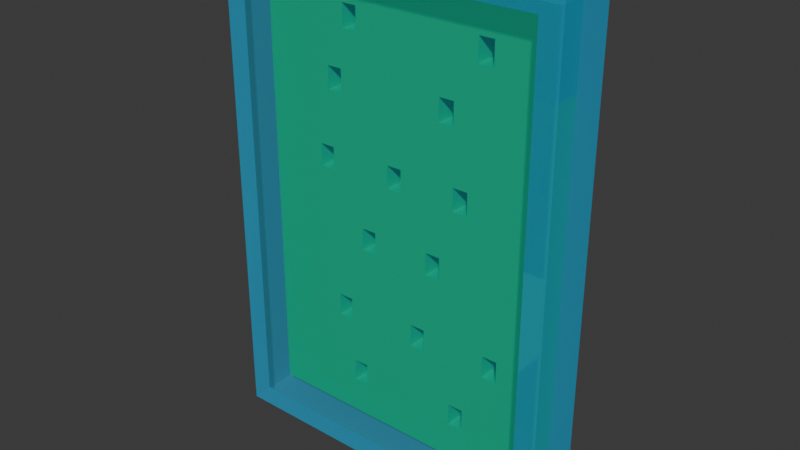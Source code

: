 # Source: DaoPusle.blend  (saved by Blender 4.2.66; exported with 4.5.12 LTS)
import bpy
from mathutils import Matrix  # noqa: F401  (used for matrix-valued properties, if any)

bpy.ops.wm.read_factory_settings(use_empty=True)
scene = bpy.context.scene
scene.name = 'Scene'

# ---- collections
col_collection = bpy.data.collections.new('Collection'); scene.collection.children.link(col_collection)

# ---- images (referenced by path relative to the original .blend; pixels are not part of the script)
import os
ASSET_DIR = os.environ.get("B2B_ASSET_DIR", "")  # directory of the original .blend (textures are referenced by path, not embedded)
HERE = os.path.dirname(os.path.abspath(__file__))  # packed textures are extracted next to this script under _unpacked/

def load_image(name, relpath, width, height, colorspace="sRGB"):
    """Load a texture the original file referenced (path relative to the .blend, or extracted next to this script)."""
    p = next((c for c in (os.path.join(HERE, relpath), os.path.join(ASSET_DIR, relpath)) if relpath and os.path.exists(c)), "")
    if p:
        img = bpy.data.images.load(p, check_existing=True)
        img.name = name
    else:  # same state as the original file: an image datablock whose file is absent (Cycles renders it pink)
        img = bpy.data.images.new(name, width, height)
        img.source = "FILE"
        img.filepath = "//" + (relpath or name)
    img.colorspace_settings.name = colorspace
    return img
img_uzor1_jpg = load_image('uzor1.jpg', 'uzor1.jpg', 1024, 1024, 'sRGB')

# ---- materials (node trees are filled in below, after node groups)
mat_green = bpy.data.materials.new('Green')
mat_uzor = bpy.data.materials.new('Uzor')
mat_glass = bpy.data.materials.new('Glass')
mat_rectmat = bpy.data.materials.new('RectMat')

# ---- material node trees
mat_green.use_nodes = True; mat_green.node_tree.nodes.clear()
_N = mat_green.node_tree.nodes; _L = mat_green.node_tree.links
n0 = _N.new('ShaderNodeBsdfPrincipled'); n0.name = 'Principled BSDF'; n0.location = (10, 300)
n0.inputs[0].default_value = (0.001325, 0.5495, 0.2338, 1.0)
n1 = _N.new('ShaderNodeOutputMaterial'); n1.name = 'Material Output'; n1.location = (300, 300)
_L.new(n0.outputs[0], n1.inputs[0])
n1.is_active_output = True
mat_uzor.use_nodes = True; mat_uzor.node_tree.nodes.clear()
_N = mat_uzor.node_tree.nodes; _L = mat_uzor.node_tree.links
n0 = _N.new('ShaderNodeBsdfPrincipled'); n0.name = 'Principled BSDF'; n0.location = (10, 300)
n1 = _N.new('ShaderNodeOutputMaterial'); n1.name = 'Material Output'; n1.location = (300, 300)
n2 = _N.new('ShaderNodeTexImage'); n2.name = 'Image Texture'; n2.location = (-280, 280)
n2.image = img_uzor1_jpg
_L.new(n0.outputs[0], n1.inputs[0])
_L.new(n2.outputs[0], n0.inputs[0])
n1.is_active_output = True
mat_glass.use_nodes = True; mat_glass.node_tree.nodes.clear()
_N = mat_glass.node_tree.nodes; _L = mat_glass.node_tree.links
n0 = _N.new('ShaderNodeBsdfPrincipled'); n0.name = 'Principled BSDF'; n0.location = (10, 300)
n0.inputs[0].default_value = (0.002616, 0.6002, 0.8001, 1.0)
n0.inputs[4].default_value = 0.1
n1 = _N.new('ShaderNodeOutputMaterial'); n1.name = 'Material Output'; n1.location = (300, 300)
_L.new(n0.outputs[0], n1.inputs[0])
n1.is_active_output = True
mat_rectmat.use_nodes = True; mat_rectmat.node_tree.nodes.clear()
_N = mat_rectmat.node_tree.nodes; _L = mat_rectmat.node_tree.links
n0 = _N.new('ShaderNodeBsdfPrincipled'); n0.name = 'Principled BSDF'; n0.location = (10, 300)
n0.inputs[0].default_value = (0.004844, 0.4739, 0.8003, 1.0)
n0.inputs[4].default_value = 0.5
n1 = _N.new('ShaderNodeOutputMaterial'); n1.name = 'Material Output'; n1.location = (300, 300)
_L.new(n0.outputs[0], n1.inputs[0])
n1.is_active_output = True

# ---- world
world_world = bpy.data.worlds.new('World'); scene.world = world_world
world_world.use_nodes = True; world_world.node_tree.nodes.clear()
_N = world_world.node_tree.nodes; _L = world_world.node_tree.links
n0 = _N.new('ShaderNodeOutputWorld'); n0.name = 'World Output'; n0.location = (300, 300)
n1 = _N.new('ShaderNodeBackground'); n1.name = 'Background'; n1.location = (10, 300)
n1.inputs[0].default_value = (0.05088, 0.05088, 0.05088, 1.0)
_L.new(n1.outputs[0], n0.inputs[0])
n0.is_active_output = True
world_world.color = (0.05088, 0.05088, 0.05088)
world_world.sun_shadow_jitter_overblur = 0.0

# ---- meshes
me_cube_002 = bpy.data.meshes.new('Cube.002')
me_cube_002.from_pydata([(-0.9969, -0.1, 0.2479), (-0.9969, 0.1, 0.2479), (1.003, -0.1, 0.2479), (1.003, 0.1, 0.2479), (-0.9969, -0.1, -0.2521), (-0.9969, 0.1, -0.2521), (1.003, 0.1, -0.2521), (1.003, -0.1, -0.2521), (0.5271, 0.1, -0.1445), (0.5271, 0.1, 0.005474), (0.6271, 0.1, 0.005474), (0.6271, 0.1, -0.1445), (0.5271, -0.1, 0.005474), (0.6271, -0.1, -0.1445), (0.6271, -0.1, 0.005474), (0.5271, -0.1, -0.1445), (-0.3192, 0.1, 0.005474), (-0.4192, 0.1, 0.005474), (-0.4192, 0.1, -0.1445), (-0.3192, 0.1, -0.1445), (-0.4192, -0.1, 0.005474), (-0.3192, -0.1, 0.005474), (-0.4192, -0.1, -0.1445), (-0.3192, -0.1, -0.1445)], [], [(4, 0, 1, 5), (10, 3, 6, 11), (17, 1, 3, 10, 9, 8, 11, 6, 5, 18, 19, 16), (5, 1, 17, 18), (6, 3, 2, 7), (13, 7, 2, 14), (12, 14, 2, 0, 20, 21, 23, 22, 4, 7, 13, 15), (0, 4, 22, 20), (3, 1, 0, 2), (7, 4, 5, 6), (15, 8, 9, 12), (14, 10, 11, 13), (13, 11, 8, 15), (9, 10, 14, 12), (22, 18, 17, 20), (21, 16, 19, 23), (23, 19, 18, 22), (17, 16, 21, 20)])
me_cube_002.polygons.foreach_set('material_index', [0, 1, 1, 1, 0, 0, 0, 0, 0, 0, 0, 0, 0, 0, 0, 0, 0, 0])
_uv = me_cube_002.uv_layers.new(name='UVMap')
_uv.uv.foreach_set('vector', [0.5833, 0.0, 0.625, 0.0, 0.625, 0.25, 0.5833, 0.25, 0.08153, 0.8121, 0.0007953, 1.0, 0.1673, 1.0, 0.1315, 0.8121, 0.08153, 0.2882, 0.0007953, -0.001009, 0.0007953, 1.0, 0.08153, 0.8121, 0.08153, 0.762, 0.1315, 0.762, 0.1315, 0.8121, 0.1673, 1.0, 0.1673, -0.001008, 0.1315, 0.2882, 0.1315, 0.3383, 0.08153, 0.3383, 0.1673, -0.001008, 0.0007953, -0.001009, 0.08153, 0.2882, 0.1315, 0.2882, 0.5833, 0.5, 0.625, 0.5, 0.625, 0.75, 0.5833, 0.75, 0.5923, 0.797, 0.5833, 0.75, 0.625, 0.75, 0.6048, 0.797, 0.6048, 0.8095, 0.6048, 0.797, 0.625, 0.75, 0.625, 1.0, 0.6048, 0.9278, 0.6048, 0.9153, 0.5923, 0.9153, 0.5923, 0.9278, 0.5833, 1.0, 0.5833, 0.75, 0.5923, 0.797, 0.5923, 0.8095, 0.625, 1.0, 0.5833, 1.0, 0.5923, 0.9278, 0.6048, 0.9278, 0.625, 0.5, 0.875, 0.5, 0.875, 0.75, 0.625, 0.75, 0.5833, 0.75, 0.5833, 0.0, 0.1673, -0.001008, 0.5833, 0.5, 0.375, 0.1, 0.375, 0.15, 0.625, 0.15, 0.625, 0.1, 0.625, 0.65, 0.625, 0.6, 0.375, 0.6, 0.375, 0.65, 0.375, 0.65, 0.375, 0.6, 0.125, 0.6, 0.125, 0.65, 0.875, 0.6, 0.625, 0.6, 0.625, 0.65, 0.875, 0.65, 0.375, 0.1, 0.375, 0.15, 0.625, 0.15, 0.625, 0.1, 0.625, 0.65, 0.625, 0.6, 0.375, 0.6, 0.375, 0.65, 0.375, 0.65, 0.375, 0.6, 0.125, 0.6, 0.125, 0.65, 0.875, 0.6, 0.625, 0.6, 0.625, 0.65, 0.875, 0.65])
me_cube_002.materials.append(mat_green)
me_cube_002.materials.append(mat_uzor)
me_cube_002.update()
me_cube_003 = bpy.data.meshes.new('Cube.003')
me_cube_003.from_pydata([(-1.003, -0.1, -0.2488), (-1.003, -0.1, 0.2512), (-1.003, 0.1, 0.2512), (-1.003, 0.1, -0.2488), (0.9974, 0.1, 0.2512), (0.9974, 0.1, -0.2488), (0.9974, -0.1, 0.2512), (0.9974, -0.1, -0.2488), (0.2706, -0.1, 0.115), (0.2706, -0.1, -0.03505), (0.3706, -0.1, -0.03505), (0.3706, -0.1, 0.115), (0.2706, 0.1, 0.115), (0.3706, 0.1, 0.115), (0.2706, 0.1, -0.03505), (0.3706, 0.1, -0.03505), (-0.5463, -0.1, 0.115), (-0.5463, -0.1, -0.03505), (-0.4463, -0.1, -0.03505), (-0.4463, -0.1, 0.115), (-0.5463, 0.1, -0.03505), (-0.5463, 0.1, 0.115), (-0.4463, 0.1, 0.115), (-0.4463, 0.1, -0.03505)], [], [(7, 6, 11, 10), (16, 1, 0, 17), (17, 0, 7, 10, 9, 8, 11, 6, 1, 16, 19, 18), (5, 4, 6, 7), (4, 5, 15, 13), (2, 21, 20, 3), (2, 4, 13, 12, 14, 15, 5, 3, 20, 23, 22, 21), (0, 1, 2, 3), (6, 4, 2, 1), (7, 0, 3, 5), (12, 8, 9, 14), (15, 10, 11, 13), (14, 9, 10, 15), (11, 8, 12, 13), (16, 17, 20, 21), (23, 18, 19, 22), (20, 17, 18, 23), (19, 16, 21, 22)])
me_cube_003.polygons.foreach_set('material_index', [0, 0, 0, 0, 1, 1, 1, 0, 0, 0, 0, 0, 0, 0, 0, 0, 0, 0])
_uv = me_cube_003.uv_layers.new(name='UVMap')
_uv.uv.foreach_set('vector', [0.5417, 0.75, 0.5833, 0.75, 0.572, 0.8283, 0.5595, 0.8283, 0.572, 0.943, 0.5833, 1.0, 0.5417, 1.0, 0.5595, 0.943, 0.5595, 0.943, 0.5417, 1.0, 0.5417, 0.75, 0.5595, 0.8283, 0.5595, 0.8408, 0.572, 0.8408, 0.572, 0.8283, 0.5833, 0.75, 0.5833, 1.0, 0.572, 0.943, 0.572, 0.9305, 0.5595, 0.9305, 0.5417, 0.5, 0.5833, 0.5, 0.5833, 0.75, 0.5417, 0.75, 0.1673, 1.0, 0.3338, 1.0, 0.2626, 0.6865, 0.2127, 0.6865, 0.1673, -0.001008, 0.2127, 0.2274, 0.2626, 0.2274, 0.3338, -0.001008, 0.1673, -0.001008, 0.1673, 1.0, 0.2127, 0.6865, 0.2127, 0.6364, 0.2626, 0.6364, 0.2626, 0.6865, 0.3338, 1.0, 0.3338, -0.001008, 0.2626, 0.2274, 0.2626, 0.2775, 0.2127, 0.2775, 0.2127, 0.2274, 0.5417, 0.0, 0.5833, 0.0, 0.5833, 0.25, 0.5417, 0.25, 0.5833, 0.75, 0.5833, 0.5, 0.1673, -0.001008, 0.5833, 0.0, 0.5417, 0.75, 0.5417, 0.0, 0.3338, -0.001008, 0.5417, 0.5, 0.625, 0.15, 0.625, 0.1, 0.375, 0.1, 0.375, 0.15, 0.375, 0.6, 0.375, 0.65, 0.625, 0.65, 0.625, 0.6, 0.125, 0.6, 0.125, 0.65, 0.375, 0.65, 0.375, 0.6, 0.625, 0.65, 0.875, 0.65, 0.875, 0.6, 0.625, 0.6, 0.625, 0.1, 0.375, 0.1, 0.375, 0.15, 0.625, 0.15, 0.375, 0.6, 0.375, 0.65, 0.625, 0.65, 0.625, 0.6, 0.125, 0.6, 0.125, 0.65, 0.375, 0.65, 0.375, 0.6, 0.625, 0.65, 0.875, 0.65, 0.875, 0.6, 0.625, 0.6])
me_cube_003.materials.append(mat_green)
me_cube_003.materials.append(mat_uzor)
me_cube_003.update()
me_cube_004 = bpy.data.meshes.new('Cube.004')
me_cube_004.from_pydata([(-1.003, -0.1, -0.2486), (-1.003, -0.1, 0.2514), (-1.003, 0.1, 0.2514), (-1.003, 0.1, -0.2486), (0.9971, 0.1, 0.2514), (0.9971, 0.1, -0.2486), (0.9971, -0.1, 0.2514), (0.9971, -0.1, -0.2486), (0.3772, -0.1, 0.1062), (0.3772, -0.1, -0.0438), (0.4772, -0.1, -0.0438), (0.4772, -0.1, 0.1062), (0.3772, 0.1, 0.1062), (0.3772, 0.1, -0.0438), (0.4772, 0.1, -0.0438), (0.4772, 0.1, 0.1062), (-0.09905, -0.1, -0.0438), (0.0009469, -0.1, 0.0004417), (0.0009469, -0.1, -0.0438), (-0.09905, -0.1, 0.1062), (0.0009469, -0.1, 0.1062), (-0.09905, 0.1, 0.1062), (0.0009469, 0.1, 0.1062), (-0.09905, 0.1, -0.0438), (0.0009469, 0.1, -0.0438), (-0.6216, -0.1, -0.0438), (-0.6216, -0.1, 0.1062), (-0.5216, -0.1, 0.1062), (-0.5216, -0.1, -0.0438), (-0.5216, 0.1, 0.1062), (-0.6216, 0.1, -0.0438), (-0.6216, 0.1, 0.1062), (-0.5216, 0.1, -0.0438)], [], [(10, 7, 6, 11), (8, 11, 6, 1, 26, 27, 19, 20), (26, 1, 0, 7, 10, 9, 17, 18, 16, 19, 27, 28, 25), (17, 9, 8, 20), (5, 4, 6, 7), (4, 5, 14, 15), (13, 14, 5, 3, 2, 31, 30, 32, 23, 24), (2, 4, 15, 12, 22, 21, 23, 32, 29, 31), (22, 12, 13, 24), (0, 1, 2, 3), (6, 4, 2, 1), (7, 0, 3, 5), (12, 8, 9, 13), (14, 10, 11, 15), (13, 9, 10, 14), (11, 8, 12, 15), (21, 19, 16, 23), (22, 24, 18, 17, 20), (23, 16, 18, 24), (20, 19, 21, 22), (26, 25, 30, 31), (32, 28, 27, 29), (30, 25, 28, 32), (27, 26, 31, 29)])
me_cube_004.polygons.foreach_set('material_index', [0, 0, 0, 0, 0, 1, 1, 1, 1, 0, 0, 0, 0, 0, 0, 0, 0, 0, 0, 0, 0, 0, 0, 0])
_uv = me_cube_004.uv_layers.new(name='UVMap')
_uv.uv.foreach_set('vector', [0.5171, 0.815, 0.5, 0.75, 0.5417, 0.75, 0.5296, 0.815, 0.5296, 0.8275, 0.5296, 0.815, 0.5417, 0.75, 0.5417, 1.0, 0.5296, 0.9523, 0.5296, 0.9398, 0.5296, 0.887, 0.5296, 0.8745, 0.5296, 0.9523, 0.5417, 1.0, 0.5, 1.0, 0.5, 0.75, 0.5171, 0.815, 0.5171, 0.8275, 0.5208, 0.8745, 0.5171, 0.8745, 0.5171, 0.887, 0.5296, 0.887, 0.5296, 0.9398, 0.5171, 0.9398, 0.5171, 0.9523, 0.5208, 0.8745, 0.5171, 0.8275, 0.5296, 0.8275, 0.5296, 0.8745, 0.5, 0.5, 0.5417, 0.5, 0.5417, 0.75, 0.5, 0.75, 0.3338, 1.0, 0.5003, 1.0, 0.4321, 0.74, 0.3822, 0.74, 0.4321, 0.6899, 0.4321, 0.74, 0.5003, 1.0, 0.5003, -0.001008, 0.3338, -0.001008, 0.3822, 0.1899, 0.4321, 0.1899, 0.4321, 0.24, 0.4321, 0.4515, 0.4321, 0.5016, 0.3338, -0.001008, 0.3338, 1.0, 0.3822, 0.74, 0.3822, 0.6899, 0.3822, 0.5016, 0.3822, 0.4515, 0.4321, 0.4515, 0.4321, 0.24, 0.3822, 0.24, 0.3822, 0.1899, 0.3822, 0.5016, 0.3822, 0.6899, 0.4321, 0.6899, 0.4321, 0.5016, 0.5, 0.0, 0.5417, 0.0, 0.5417, 0.25, 0.5, 0.25, 0.5417, 0.75, 0.5417, 0.5, 0.3338, -0.001008, 0.5417, 0.0, 0.5, 0.75, 0.5, 0.0, 0.5003, -0.001008, 0.5, 0.5, 0.625, 0.15, 0.625, 0.1, 0.375, 0.1, 0.375, 0.15, 0.375, 0.6, 0.375, 0.65, 0.625, 0.65, 0.625, 0.6, 0.125, 0.6, 0.125, 0.65, 0.375, 0.65, 0.375, 0.6, 0.625, 0.65, 0.875, 0.65, 0.875, 0.6, 0.625, 0.6, 0.625, 0.15, 0.625, 0.1, 0.375, 0.1, 0.375, 0.15, 0.625, 0.6, 0.375, 0.6, 0.375, 0.65, 0.4487, 0.65, 0.625, 0.65, 0.125, 0.6, 0.125, 0.65, 0.375, 0.65, 0.375, 0.6, 0.625, 0.65, 0.875, 0.65, 0.875, 0.6, 0.625, 0.6, 0.625, 0.1, 0.375, 0.1, 0.375, 0.15, 0.625, 0.15, 0.375, 0.6, 0.375, 0.65, 0.625, 0.65, 0.625, 0.6, 0.125, 0.6, 0.125, 0.65, 0.375, 0.65, 0.375, 0.6, 0.625, 0.65, 0.875, 0.65, 0.875, 0.6, 0.625, 0.6])
me_cube_004.materials.append(mat_green)
me_cube_004.materials.append(mat_uzor)
me_cube_004.update()
me_cube_005 = bpy.data.meshes.new('Cube.005')
me_cube_005.from_pydata([(-1.0, -0.1, -0.2483), (-1.0, -0.1, 0.2517), (-1.0, 0.1, 0.2517), (-1.0, 0.1, -0.2483), (1.0, 0.1, 0.2517), (1.0, 0.1, -0.2483), (1.0, -0.1, 0.2517), (1.0, -0.1, -0.2483), (-0.2945, -0.1, 0.1314), (-0.1945, -0.1, 0.1314), (-0.2945, -0.1, -0.01857), (-0.1945, -0.1, -0.01857), (-0.2945, 0.1, -0.01857), (-0.2945, 0.1, 0.1314), (-0.1945, 0.1, 0.1314), (-0.1945, 0.1, -0.01857), (0.1926, -0.1, -0.01857), (0.1926, -0.1, 0.04985), (0.2926, -0.1, -0.01857), (0.1926, -0.1, 0.1314), (0.2926, -0.1, 0.1314), (0.1926, 0.1, 0.04985), (0.1926, 0.1, -0.01857), (0.2926, 0.1, -0.01857), (0.2926, 0.1, 0.1314), (0.1926, 0.1, 0.1314)], [], [(1, 0, 10, 8), (11, 10, 0, 7, 6, 1, 8, 9, 19, 20, 18, 16, 17), (19, 9, 11, 17), (5, 4, 6, 7), (2, 13, 12, 3), (2, 4, 5, 3, 12, 15, 21, 22, 23, 24, 25, 14, 13), (15, 14, 25, 21), (0, 1, 2, 3), (6, 4, 2, 1), (7, 0, 3, 5), (13, 8, 10, 12), (15, 11, 9, 14), (12, 10, 11, 15), (9, 8, 13, 14), (25, 19, 17, 16, 22, 21), (23, 18, 20, 24), (22, 16, 18, 23), (20, 19, 25, 24)])
me_cube_005.polygons.foreach_set('material_index', [0, 0, 0, 0, 1, 1, 1, 0, 0, 0, 0, 0, 0, 0, 0, 0, 0, 0])
_uv = me_cube_005.uv_layers.new(name='UVMap')
_uv.uv.foreach_set('vector', [0.5, 1.0, 0.4583, 1.0, 0.4775, 0.9118, 0.49, 0.9118, 0.4775, 0.8993, 0.4775, 0.9118, 0.4583, 1.0, 0.4583, 0.75, 0.5, 0.75, 0.5, 1.0, 0.49, 0.9118, 0.49, 0.8993, 0.49, 0.8509, 0.49, 0.8384, 0.4775, 0.8384, 0.4775, 0.8509, 0.4832, 0.8509, 0.49, 0.8509, 0.49, 0.8993, 0.4775, 0.8993, 0.4832, 0.8509, 0.4583, 0.5, 0.5, 0.5, 0.5, 0.75, 0.4583, 0.75, 0.5003, -0.001008, 0.5404, 0.3522, 0.5903, 0.3522, 0.6668, -0.001008, 0.5003, -0.001008, 0.5003, 1.0, 0.6668, 1.0, 0.6668, -0.001008, 0.5903, 0.3522, 0.5903, 0.4023, 0.5676, 0.5961, 0.5903, 0.5961, 0.5903, 0.6461, 0.5404, 0.6461, 0.5404, 0.5961, 0.5404, 0.4023, 0.5404, 0.3522, 0.5903, 0.4023, 0.5404, 0.4023, 0.5404, 0.5961, 0.5676, 0.5961, 0.4583, 0.0, 0.5, 0.0, 0.5, 0.25, 0.4583, 0.25, 0.5, 0.75, 0.5, 0.5, 0.5003, -0.001008, 0.5, 0.0, 0.4583, 0.75, 0.4583, 0.0, 0.6668, -0.001008, 0.4583, 0.5, 0.625, 0.15, 0.625, 0.1, 0.375, 0.1, 0.375, 0.15, 0.375, 0.6, 0.375, 0.65, 0.625, 0.65, 0.625, 0.6, 0.125, 0.6, 0.125, 0.65, 0.375, 0.65, 0.375, 0.6, 0.625, 0.65, 0.875, 0.65, 0.875, 0.6, 0.625, 0.6, 0.625, 0.15, 0.625, 0.1, 0.489, 0.1, 0.375, 0.1, 0.375, 0.15, 0.489, 0.15, 0.375, 0.6, 0.375, 0.65, 0.625, 0.65, 0.625, 0.6, 0.125, 0.6, 0.125, 0.65, 0.375, 0.65, 0.375, 0.6, 0.625, 0.65, 0.875, 0.65, 0.875, 0.6, 0.625, 0.6])
me_cube_005.materials.append(mat_green)
me_cube_005.materials.append(mat_uzor)
me_cube_005.update()
me_cube_006 = bpy.data.meshes.new('Cube.006')
me_cube_006.from_pydata([(-0.9943, -0.1, -0.2492), (-0.9943, -0.1, 0.2508), (-0.9943, 0.1, 0.2508), (-0.9943, 0.1, -0.2492), (1.006, 0.1, 0.2508), (1.006, 0.1, -0.2492), (1.006, -0.1, 0.2508), (1.006, -0.1, -0.2492), (0.6278, -0.1, 0.09361), (0.6278, -0.1, -0.05639), (0.7278, -0.1, -0.05639), (0.7278, -0.1, 0.09361), (0.6278, 0.1, -0.05639), (0.6278, 0.1, 0.09361), (0.7278, 0.1, -0.05639), (0.7278, 0.1, 0.09361), (0.09088, -0.1, 0.09361), (0.1909, -0.1, 0.09361), (0.1909, -0.1, 0.04714), (0.09088, -0.1, -0.05639), (0.1909, -0.1, -0.05639), (0.1909, 0.1, 0.09361), (0.1909, 0.1, 0.04714), (0.09088, 0.1, 0.09361), (0.09088, 0.1, -0.05639), (0.1909, 0.1, -0.05639), (-0.4911, -0.1, -0.05639), (-0.4911, -0.1, 0.09361), (-0.3911, -0.1, 0.09361), (-0.3911, -0.1, -0.05639), (-0.3911, 0.1, 0.09361), (-0.4911, 0.1, -0.05639), (-0.4911, 0.1, 0.09361), (-0.3911, 0.1, -0.05639)], [], [(10, 7, 6, 11), (8, 11, 6, 1, 27, 28, 16, 17, 18), (27, 1, 0, 7, 10, 9, 20, 19, 16, 28, 29, 26), (20, 9, 8, 18), (5, 4, 6, 7), (4, 5, 14, 15), (12, 14, 5, 3, 2, 4, 15, 13, 22, 21, 23, 30, 32, 31, 33, 24, 25), (30, 23, 24, 33), (22, 13, 12, 25), (0, 1, 2, 3), (6, 4, 2, 1), (7, 0, 3, 5), (8, 9, 12, 13), (14, 10, 11, 15), (12, 9, 10, 14), (11, 8, 13, 15), (16, 19, 24, 23), (22, 25, 20, 18, 17, 21), (24, 19, 20, 25), (17, 16, 23, 21), (27, 26, 31, 32), (33, 29, 28, 30), (31, 26, 29, 33), (28, 27, 32, 30)])
me_cube_006.polygons.foreach_set('material_index', [0, 0, 0, 0, 0, 1, 1, 1, 1, 0, 0, 0, 0, 0, 0, 0, 0, 0, 0, 0, 0, 0, 0, 0])
_uv = me_cube_006.uv_layers.new(name='UVMap')
_uv.uv.foreach_set('vector', [0.4327, 0.7847, 0.4167, 0.75, 0.4583, 0.75, 0.4452, 0.7847, 0.4452, 0.7972, 0.4452, 0.7847, 0.4583, 0.75, 0.4583, 1.0, 0.4452, 0.9371, 0.4452, 0.9246, 0.4452, 0.8643, 0.4452, 0.8518, 0.4414, 0.8518, 0.4452, 0.9371, 0.4583, 1.0, 0.4167, 1.0, 0.4167, 0.75, 0.4327, 0.7847, 0.4327, 0.7972, 0.4327, 0.8518, 0.4327, 0.8643, 0.4452, 0.8643, 0.4452, 0.9246, 0.4327, 0.9246, 0.4327, 0.9371, 0.4327, 0.8518, 0.4327, 0.7972, 0.4452, 0.7972, 0.4414, 0.8518, 0.4167, 0.5, 0.4583, 0.5, 0.4583, 0.75, 0.4167, 0.75, 0.6668, 1.0, 0.8334, 1.0, 0.7692, 0.8612, 0.7192, 0.8612, 0.7692, 0.8111, 0.7692, 0.8612, 0.8334, 1.0, 0.8334, -0.001008, 0.6668, -0.001008, 0.6668, 1.0, 0.7192, 0.8612, 0.7192, 0.8111, 0.7347, 0.5924, 0.7192, 0.5924, 0.7192, 0.5423, 0.7192, 0.301, 0.7192, 0.2509, 0.7692, 0.2509, 0.7692, 0.301, 0.7692, 0.5423, 0.7692, 0.5924, 0.7192, 0.301, 0.7192, 0.5423, 0.7692, 0.5423, 0.7692, 0.301, 0.7347, 0.5924, 0.7192, 0.8111, 0.7692, 0.8111, 0.7692, 0.5924, 0.4167, 0.0, 0.4583, 0.0, 0.4583, 0.25, 0.4167, 0.25, 0.4583, 0.75, 0.4583, 0.5, 0.6668, -0.001008, 0.4583, 0.0, 0.4167, 0.75, 0.4167, 0.0, 0.8334, -0.001008, 0.4167, 0.5, 0.625, 0.1, 0.375, 0.1, 0.375, 0.15, 0.625, 0.15, 0.375, 0.6, 0.375, 0.65, 0.625, 0.65, 0.625, 0.6, 0.125, 0.6, 0.125, 0.65, 0.375, 0.65, 0.375, 0.6, 0.625, 0.65, 0.875, 0.65, 0.875, 0.6, 0.625, 0.6, 0.625, 0.1, 0.375, 0.1, 0.375, 0.15, 0.625, 0.15, 0.5475, 0.6, 0.375, 0.6, 0.375, 0.65, 0.5475, 0.65, 0.625, 0.65, 0.625, 0.6, 0.125, 0.6, 0.125, 0.65, 0.375, 0.65, 0.375, 0.6, 0.625, 0.65, 0.875, 0.65, 0.875, 0.6, 0.625, 0.6, 0.625, 0.1, 0.375, 0.1, 0.375, 0.15, 0.625, 0.15, 0.375, 0.6, 0.375, 0.65, 0.625, 0.65, 0.625, 0.6, 0.125, 0.6, 0.125, 0.65, 0.375, 0.65, 0.375, 0.6, 0.625, 0.65, 0.875, 0.65, 0.875, 0.6, 0.625, 0.6])
me_cube_006.materials.append(mat_green)
me_cube_006.materials.append(mat_uzor)
me_cube_006.update()
me_cube_007 = bpy.data.meshes.new('Cube.007')
me_cube_007.from_pydata([(-0.9983, -0.1, -0.248), (-0.9983, 0.1, -0.248), (1.002, -0.1, -0.248), (1.002, 0.1, -0.248), (-0.9983, -0.1, 0.252), (-0.9983, 0.1, 0.252), (1.002, 0.1, 0.252), (1.002, -0.1, 0.252), (0.3883, -0.1, 0.1409), (0.3883, -0.1, -0.009064), (0.4883, -0.1, -0.009064), (0.4883, -0.1, 0.1409), (0.3883, 0.1, 0.1409), (0.4883, 0.1, 0.1409), (0.3883, 0.1, -0.009064), (0.4883, 0.1, -0.009064), (-0.3738, -0.1, -0.009064), (-0.2738, -0.1, -0.009064), (-0.3738, -0.1, 0.1409), (-0.2738, -0.1, 0.1409), (-0.3738, 0.1, 0.1409), (-0.2738, 0.1, 0.1409), (-0.3738, 0.1, -0.009064), (-0.2738, 0.1, -0.009064)], [], [(2, 7, 11, 10), (8, 11, 7, 4, 18, 19), (4, 0, 2, 10, 9, 8, 19, 17, 16, 18), (3, 6, 7, 2), (6, 3, 15, 13), (15, 3, 1, 5, 20, 22, 23, 14), (20, 5, 6, 13, 12, 14, 23, 21), (0, 4, 5, 1), (7, 6, 5, 4), (1, 3, 2, 0), (12, 8, 9, 14), (15, 10, 11, 13), (14, 9, 10, 15), (11, 8, 12, 13), (20, 18, 16, 22), (23, 17, 19, 21), (22, 16, 17, 23), (19, 18, 20, 21)])
me_cube_007.polygons.foreach_set('material_index', [0, 0, 0, 0, 1, 1, 1, 0, 0, 0, 0, 0, 0, 0, 0, 0, 0, 0])
_uv = me_cube_007.uv_layers.new(name='UVMap')
_uv.uv.foreach_set('vector', [0.375, 0.75, 0.4167, 0.75, 0.4074, 0.8142, 0.3949, 0.8142, 0.4074, 0.8267, 0.4074, 0.8142, 0.4167, 0.75, 0.4167, 1.0, 0.4074, 0.9219, 0.4074, 0.9094, 0.4167, 1.0, 0.375, 1.0, 0.375, 0.75, 0.3949, 0.8142, 0.3949, 0.8267, 0.4074, 0.8267, 0.4074, 0.9094, 0.3949, 0.9094, 0.3949, 0.9219, 0.4074, 0.9219, 0.375, 0.5, 0.4167, 0.5, 0.4167, 0.75, 0.375, 0.75, 0.8334, 1.0, 0.9999, 1.0, 0.9203, 0.7433, 0.8703, 0.7433, 0.9203, 0.7433, 0.9999, 1.0, 0.9999, -0.001008, 0.8334, -0.001008, 0.8703, 0.3116, 0.9203, 0.3116, 0.9203, 0.3617, 0.9203, 0.6932, 0.8703, 0.3116, 0.8334, -0.001008, 0.8334, 1.0, 0.8703, 0.7433, 0.8703, 0.6932, 0.9203, 0.6932, 0.9203, 0.3617, 0.8703, 0.3617, 0.375, 0.0, 0.4167, 0.0, 0.4167, 0.25, 0.375, 0.25, 0.4167, 0.75, 0.4167, 0.5, 0.8334, -0.001008, 0.4167, 0.0, 0.9999, -0.001008, 0.9999, 1.0, 0.375, 0.75, 0.375, 1.0, 0.625, 0.15, 0.625, 0.1, 0.375, 0.1, 0.375, 0.15, 0.375, 0.6, 0.375, 0.65, 0.625, 0.65, 0.625, 0.6, 0.125, 0.6, 0.125, 0.65, 0.375, 0.65, 0.375, 0.6, 0.625, 0.65, 0.875, 0.65, 0.875, 0.6, 0.625, 0.6, 0.625, 0.15, 0.625, 0.1, 0.375, 0.1, 0.375, 0.15, 0.375, 0.6, 0.375, 0.65, 0.625, 0.65, 0.625, 0.6, 0.125, 0.6, 0.125, 0.65, 0.375, 0.65, 0.375, 0.6, 0.625, 0.65, 0.875, 0.65, 0.875, 0.6, 0.625, 0.6])
me_cube_007.materials.append(mat_green)
me_cube_007.materials.append(mat_uzor)
me_cube_007.update()
me_cube_008 = bpy.data.meshes.new('Cube.008')
me_cube_008.from_pydata([(-1.0, -0.3, -1.5), (-1.0, -0.3, 1.5), (-1.0, -0.1, -1.5), (-1.0, -0.1, 1.5), (1.0, -0.3, -1.5), (1.0, -0.3, 1.5), (1.0, -0.1, -1.5), (1.0, -0.1, 1.5), (-1.141, -0.1, -1.641), (-1.141, -0.3, -1.641), (-1.141, -0.3, 1.641), (-1.141, -0.1, 1.641), (1.141, -0.1, -1.641), (1.141, -0.1, 1.641), (1.141, -0.3, -1.641), (1.141, -0.3, 1.641), (-1.141, 0.1, -1.641), (-1.0, 0.1, -1.5), (-1.0, 0.1, 1.5), (1.0, 0.1, -1.5), (1.0, 0.1, 1.5), (1.141, 0.1, -1.641), (1.141, 0.1, 1.641), (-1.141, 0.1, 1.641)], [], [(5, 4, 14, 15), (2, 3, 7, 6), (1, 5, 15, 10), (4, 5, 1, 0), (2, 6, 19, 17), (8, 11, 23, 16), (9, 10, 11, 8), (12, 13, 15, 14), (8, 12, 14, 9), (13, 11, 10, 15), (6, 7, 20, 19), (11, 13, 22, 23), (0, 1, 10, 9), (4, 0, 9, 14), (17, 19, 21, 16), (19, 20, 22, 21), (20, 18, 23, 22), (18, 17, 16, 23), (13, 12, 21, 22), (12, 8, 16, 21), (7, 3, 18, 20), (3, 2, 17, 18)])
me_cube_008.polygons.foreach_set('material_index', [1, 0, 1, 0, 1, 1, 1, 1, 1, 1, 1, 1, 1, 1, 1, 1, 1, 1, 1, 1, 1, 1])
_uv = me_cube_008.uv_layers.new(name='UVMap')
_uv.uv.foreach_set('vector', [0.625, 0.75, 0.375, 0.75, 0.375, 0.75, 0.625, 0.75, 0.375, 0.25, 0.625, 0.25, 0.625, 0.5, 0.375, 0.5, 0.625, 1.0, 0.625, 0.75, 0.625, 0.75, 0.625, 1.0, 0.375, 0.75, 0.625, 0.75, 0.625, 1.0, 0.375, 1.0, 0.375, 0.25, 0.375, 0.5, 0.375, 0.5, 0.375, 0.25, 0.375, 0.25, 0.625, 0.25, 0.625, 0.25, 0.375, 0.25, 0.375, 0.0, 0.625, 0.0, 0.625, 0.25, 0.375, 0.25, 0.375, 0.5, 0.625, 0.5, 0.625, 0.75, 0.375, 0.75, 0.125, 0.5, 0.375, 0.5, 0.375, 0.75, 0.125, 0.75, 0.625, 0.5, 0.875, 0.5, 0.875, 0.75, 0.625, 0.75, 0.375, 0.5, 0.625, 0.5, 0.625, 0.5, 0.375, 0.5, 0.875, 0.5, 0.625, 0.5, 0.625, 0.5, 0.875, 0.5, 0.375, 1.0, 0.625, 1.0, 0.625, 1.0, 0.375, 1.0, 0.375, 0.75, 0.375, 1.0, 0.375, 1.0, 0.375, 0.75, 0.375, 0.25, 0.375, 0.5, 0.375, 0.5, 0.375, 0.25, 0.375, 0.5, 0.625, 0.5, 0.625, 0.5, 0.375, 0.5, 0.625, 0.5, 0.625, 0.25, 0.625, 0.25, 0.625, 0.5, 0.625, 0.25, 0.375, 0.25, 0.375, 0.25, 0.625, 0.25, 0.625, 0.5, 0.375, 0.5, 0.375, 0.5, 0.625, 0.5, 0.375, 0.5, 0.125, 0.5, 0.125, 0.5, 0.375, 0.5, 0.625, 0.5, 0.625, 0.25, 0.625, 0.25, 0.625, 0.5, 0.625, 0.25, 0.375, 0.25, 0.375, 0.25, 0.625, 0.25])
me_cube_008.materials.append(mat_glass)
me_cube_008.materials.append(mat_rectmat)
me_cube_008.update()

# ---- objects
ob_tail1 = bpy.data.objects.new('Tail1', me_cube_002)
ob_tail2 = bpy.data.objects.new('Tail2', me_cube_003)
ob_tail3 = bpy.data.objects.new('Tail3', me_cube_004)
ob_tail4 = bpy.data.objects.new('Tail4', me_cube_005)
ob_tail5 = bpy.data.objects.new('Tail5', me_cube_006)
ob_tail6 = bpy.data.objects.new('Tail6', me_cube_007)
ob_board = bpy.data.objects.new('Board', me_cube_008)

# ---- transforms, parenting, visibility, modifiers, constraints
ob_tail1.location = (-0.003119, -4.782e-10, 1.252)
ob_tail2.location = (0.002636, -9.376e-12, 0.7488)
ob_tail3.location = (0.002902, 0.0, 0.2486)
ob_tail4.location = (2.902e-05, -3.86e-10, -0.2517)
ob_tail5.location = (-0.005664, -9.595e-10, -0.7508)
ob_tail6.location = (-0.001718, 6.423e-10, -1.252)
ob_board.location = (0.0, 0.0, 0.0)

# ---- collection membership
col_collection.objects.link(ob_tail1)
col_collection.objects.link(ob_tail2)
col_collection.objects.link(ob_tail3)
col_collection.objects.link(ob_tail4)
col_collection.objects.link(ob_tail5)
col_collection.objects.link(ob_tail6)
col_collection.objects.link(ob_board)

# ---- scene / render settings (as saved in the file)
scene.frame_start = 1; scene.frame_end = 250; scene.frame_set(1)
scene.render.engine = 'BLENDER_EEVEE_NEXT'
bpy.context.view_layer.update()

# ---- added for rendering (the .blend has no active camera and no usable light): camera, sun
cam_auto = bpy.data.cameras.new('AutoCamera')
cam_auto.lens = 50.0
cam_auto.sensor_width = 36.0
cam_auto.clip_end = 1000.0
ob_auto_camera = bpy.data.objects.new('AutoCamera', cam_auto)
scene.collection.objects.link(ob_auto_camera)
ob_auto_camera.location = (3.71802, -4.56163, 2.97442)
ob_auto_camera.rotation_euler = (1.09748, -7.21219e-08, 0.694738)
scene.camera = ob_auto_camera
light_auto_sun = bpy.data.lights.new('AutoSun', 'SUN')
light_auto_sun.energy = 3.0
light_auto_sun.angle = 0.0523599
ob_auto_sun = bpy.data.objects.new('AutoSun', light_auto_sun)
scene.collection.objects.link(ob_auto_sun)
ob_auto_sun.rotation_euler = (0.872665, 0.174533, 0.523599)
bpy.context.view_layer.update()
